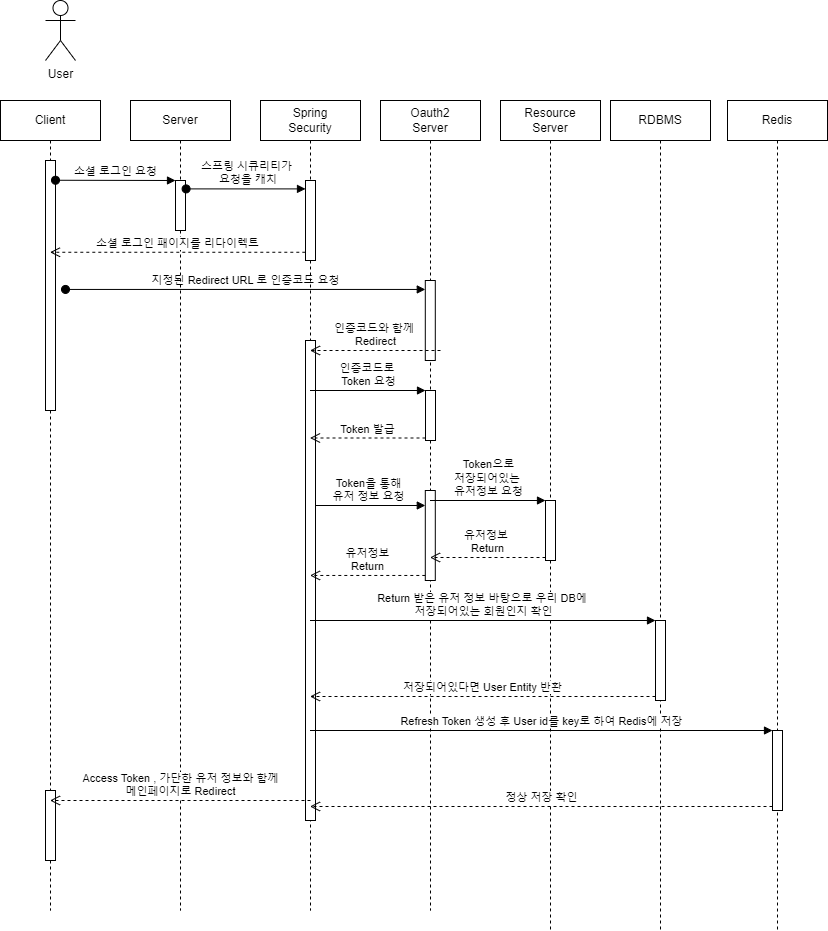

The diagram above was exported from draw.io. Its source (the exported page's mxGraphModel, read from the mxfile embedded in the PNG):
<mxGraphModel dx="1278" dy="521" grid="1" gridSize="10" guides="1" tooltips="1" connect="1" arrows="1" fold="1" page="1" pageScale="1" pageWidth="827" pageHeight="1169" math="0" shadow="0">
  <root>
    <mxCell id="0" />
    <mxCell id="1" parent="0" />
    <mxCell id="ovsGbNRQ6FVObmLF7UFs-24" value="지정된 Redirect URL 로 인증코드 요청" style="html=1;verticalAlign=bottom;startArrow=oval;endArrow=block;startSize=8;rounded=0;exitX=1.02;exitY=0.313;exitDx=0;exitDy=0;exitPerimeter=0;" parent="1" target="ovsGbNRQ6FVObmLF7UFs-23" edge="1">
      <mxGeometry relative="1" as="geometry">
        <mxPoint x="65.00000000000004" y="488.94000000000005" as="sourcePoint" />
      </mxGeometry>
    </mxCell>
    <mxCell id="ovsGbNRQ6FVObmLF7UFs-36" value="Token을 통해&lt;br&gt;유저 정보 요청" style="html=1;verticalAlign=bottom;startArrow=oval;endArrow=block;startSize=8;rounded=0;" parent="1" source="ovsGbNRQ6FVObmLF7UFs-8" target="ovsGbNRQ6FVObmLF7UFs-35" edge="1">
      <mxGeometry relative="1" as="geometry">
        <mxPoint x="435" y="665" as="sourcePoint" />
      </mxGeometry>
    </mxCell>
    <mxCell id="ovsGbNRQ6FVObmLF7UFs-3" value="User" style="shape=umlActor;verticalLabelPosition=bottom;verticalAlign=top;html=1;" parent="1" vertex="1">
      <mxGeometry x="45" y="200" width="30" height="60" as="geometry" />
    </mxCell>
    <mxCell id="ovsGbNRQ6FVObmLF7UFs-4" value="Client" style="shape=umlLifeline;perimeter=lifelinePerimeter;whiteSpace=wrap;html=1;container=1;collapsible=0;recursiveResize=0;outlineConnect=0;" parent="1" vertex="1">
      <mxGeometry y="300" width="100" height="810" as="geometry" />
    </mxCell>
    <mxCell id="ovsGbNRQ6FVObmLF7UFs-11" value="" style="html=1;points=[];perimeter=orthogonalPerimeter;" parent="ovsGbNRQ6FVObmLF7UFs-4" vertex="1">
      <mxGeometry x="45" y="60" width="10" height="250" as="geometry" />
    </mxCell>
    <mxCell id="Yq6GOSk21Q8DcU1CyeJV-9" value="" style="html=1;points=[];perimeter=orthogonalPerimeter;" parent="ovsGbNRQ6FVObmLF7UFs-4" vertex="1">
      <mxGeometry x="45" y="690" width="10" height="70" as="geometry" />
    </mxCell>
    <mxCell id="ovsGbNRQ6FVObmLF7UFs-7" value="Server" style="shape=umlLifeline;perimeter=lifelinePerimeter;whiteSpace=wrap;html=1;container=1;collapsible=0;recursiveResize=0;outlineConnect=0;" parent="1" vertex="1">
      <mxGeometry x="130" y="300" width="100" height="810" as="geometry" />
    </mxCell>
    <mxCell id="ovsGbNRQ6FVObmLF7UFs-15" value="" style="html=1;points=[];perimeter=orthogonalPerimeter;" parent="ovsGbNRQ6FVObmLF7UFs-7" vertex="1">
      <mxGeometry x="45" y="80" width="10" height="50" as="geometry" />
    </mxCell>
    <mxCell id="ovsGbNRQ6FVObmLF7UFs-8" value="Spring&lt;br&gt;Security" style="shape=umlLifeline;perimeter=lifelinePerimeter;whiteSpace=wrap;html=1;container=1;collapsible=0;recursiveResize=0;outlineConnect=0;" parent="1" vertex="1">
      <mxGeometry x="260" y="300" width="100" height="810" as="geometry" />
    </mxCell>
    <mxCell id="ovsGbNRQ6FVObmLF7UFs-17" value="" style="html=1;points=[];perimeter=orthogonalPerimeter;" parent="ovsGbNRQ6FVObmLF7UFs-8" vertex="1">
      <mxGeometry x="45" y="80" width="10" height="80" as="geometry" />
    </mxCell>
    <mxCell id="ovsGbNRQ6FVObmLF7UFs-30" value="" style="html=1;points=[];perimeter=orthogonalPerimeter;" parent="ovsGbNRQ6FVObmLF7UFs-8" vertex="1">
      <mxGeometry x="45" y="240" width="10" height="480" as="geometry" />
    </mxCell>
    <mxCell id="ovsGbNRQ6FVObmLF7UFs-9" value="RDBMS" style="shape=umlLifeline;perimeter=lifelinePerimeter;whiteSpace=wrap;html=1;container=1;collapsible=0;recursiveResize=0;outlineConnect=0;" parent="1" vertex="1">
      <mxGeometry x="610" y="300" width="100" height="830" as="geometry" />
    </mxCell>
    <mxCell id="Yq6GOSk21Q8DcU1CyeJV-2" value="" style="html=1;points=[];perimeter=orthogonalPerimeter;" parent="ovsGbNRQ6FVObmLF7UFs-9" vertex="1">
      <mxGeometry x="45" y="520" width="10" height="80" as="geometry" />
    </mxCell>
    <mxCell id="ovsGbNRQ6FVObmLF7UFs-10" value="Oauth2&lt;br&gt;Server" style="shape=umlLifeline;perimeter=lifelinePerimeter;whiteSpace=wrap;html=1;container=1;collapsible=0;recursiveResize=0;outlineConnect=0;" parent="1" vertex="1">
      <mxGeometry x="380" y="300" width="100" height="810" as="geometry" />
    </mxCell>
    <mxCell id="ovsGbNRQ6FVObmLF7UFs-23" value="" style="html=1;points=[];perimeter=orthogonalPerimeter;" parent="ovsGbNRQ6FVObmLF7UFs-10" vertex="1">
      <mxGeometry x="44.8" y="180" width="10" height="80" as="geometry" />
    </mxCell>
    <mxCell id="ovsGbNRQ6FVObmLF7UFs-31" value="" style="html=1;points=[];perimeter=orthogonalPerimeter;" parent="ovsGbNRQ6FVObmLF7UFs-10" vertex="1">
      <mxGeometry x="45" y="290" width="10" height="50" as="geometry" />
    </mxCell>
    <mxCell id="ovsGbNRQ6FVObmLF7UFs-35" value="" style="html=1;points=[];perimeter=orthogonalPerimeter;" parent="ovsGbNRQ6FVObmLF7UFs-10" vertex="1">
      <mxGeometry x="44.8" y="390" width="10" height="90" as="geometry" />
    </mxCell>
    <mxCell id="ovsGbNRQ6FVObmLF7UFs-16" value="소셜 로그인 요청" style="html=1;verticalAlign=bottom;startArrow=oval;endArrow=block;startSize=8;rounded=0;exitX=1;exitY=0.079;exitDx=0;exitDy=0;exitPerimeter=0;" parent="1" source="ovsGbNRQ6FVObmLF7UFs-11" target="ovsGbNRQ6FVObmLF7UFs-15" edge="1">
      <mxGeometry relative="1" as="geometry">
        <mxPoint x="145" y="380" as="sourcePoint" />
      </mxGeometry>
    </mxCell>
    <mxCell id="ovsGbNRQ6FVObmLF7UFs-18" value="스프링 시큐리티가&lt;br&gt;&amp;nbsp;요청을 캐치" style="html=1;verticalAlign=bottom;startArrow=oval;endArrow=block;startSize=8;rounded=0;exitX=1.06;exitY=0.168;exitDx=0;exitDy=0;exitPerimeter=0;" parent="1" source="ovsGbNRQ6FVObmLF7UFs-15" target="ovsGbNRQ6FVObmLF7UFs-17" edge="1">
      <mxGeometry relative="1" as="geometry">
        <mxPoint x="299" y="380" as="sourcePoint" />
      </mxGeometry>
    </mxCell>
    <mxCell id="ovsGbNRQ6FVObmLF7UFs-21" value="소셜 로그인 패이지를 리다이렉트" style="html=1;verticalAlign=bottom;endArrow=open;dashed=1;endSize=8;rounded=0;exitX=-0.02;exitY=0.897;exitDx=0;exitDy=0;exitPerimeter=0;" parent="1" source="ovsGbNRQ6FVObmLF7UFs-17" target="ovsGbNRQ6FVObmLF7UFs-4" edge="1">
      <mxGeometry relative="1" as="geometry">
        <mxPoint x="360" y="440" as="sourcePoint" />
        <mxPoint x="280" y="440" as="targetPoint" />
      </mxGeometry>
    </mxCell>
    <mxCell id="ovsGbNRQ6FVObmLF7UFs-22" value="Resource&lt;br&gt;Server" style="shape=umlLifeline;perimeter=lifelinePerimeter;whiteSpace=wrap;html=1;container=1;collapsible=0;recursiveResize=0;outlineConnect=0;" parent="1" vertex="1">
      <mxGeometry x="500" y="300" width="100" height="830" as="geometry" />
    </mxCell>
    <mxCell id="ovsGbNRQ6FVObmLF7UFs-37" value="" style="html=1;points=[];perimeter=orthogonalPerimeter;" parent="ovsGbNRQ6FVObmLF7UFs-22" vertex="1">
      <mxGeometry x="45" y="400" width="10" height="60" as="geometry" />
    </mxCell>
    <mxCell id="ovsGbNRQ6FVObmLF7UFs-25" value="인증코드와 함께&amp;nbsp;&lt;br&gt;Redirect" style="html=1;verticalAlign=bottom;endArrow=open;dashed=1;endSize=8;rounded=0;" parent="1" target="ovsGbNRQ6FVObmLF7UFs-8" edge="1">
      <mxGeometry relative="1" as="geometry">
        <mxPoint x="440" y="550" as="sourcePoint" />
        <mxPoint x="400" y="550" as="targetPoint" />
      </mxGeometry>
    </mxCell>
    <mxCell id="ovsGbNRQ6FVObmLF7UFs-32" value="인증코드로&amp;nbsp;&lt;br&gt;Token 요청" style="html=1;verticalAlign=bottom;endArrow=block;entryX=0;entryY=0;rounded=0;" parent="1" source="ovsGbNRQ6FVObmLF7UFs-8" target="ovsGbNRQ6FVObmLF7UFs-31" edge="1">
      <mxGeometry relative="1" as="geometry">
        <mxPoint x="425" y="590" as="sourcePoint" />
      </mxGeometry>
    </mxCell>
    <mxCell id="ovsGbNRQ6FVObmLF7UFs-33" value="Token 발급" style="html=1;verticalAlign=bottom;endArrow=open;dashed=1;endSize=8;exitX=0;exitY=0.95;rounded=0;" parent="1" source="ovsGbNRQ6FVObmLF7UFs-31" target="ovsGbNRQ6FVObmLF7UFs-8" edge="1">
      <mxGeometry relative="1" as="geometry">
        <mxPoint x="425" y="666" as="targetPoint" />
      </mxGeometry>
    </mxCell>
    <mxCell id="ovsGbNRQ6FVObmLF7UFs-38" value="Token으로&lt;br&gt;저장되어있는&amp;nbsp;&lt;br&gt;유저정보 요청" style="html=1;verticalAlign=bottom;endArrow=block;entryX=0;entryY=0;rounded=0;" parent="1" source="ovsGbNRQ6FVObmLF7UFs-10" target="ovsGbNRQ6FVObmLF7UFs-37" edge="1">
      <mxGeometry relative="1" as="geometry">
        <mxPoint x="545" y="700" as="sourcePoint" />
      </mxGeometry>
    </mxCell>
    <mxCell id="ovsGbNRQ6FVObmLF7UFs-39" value="유저정보&amp;nbsp;&lt;br&gt;Return" style="html=1;verticalAlign=bottom;endArrow=open;dashed=1;endSize=8;exitX=0;exitY=0.95;rounded=0;" parent="1" source="ovsGbNRQ6FVObmLF7UFs-37" target="ovsGbNRQ6FVObmLF7UFs-10" edge="1">
      <mxGeometry relative="1" as="geometry">
        <mxPoint x="545" y="776" as="targetPoint" />
      </mxGeometry>
    </mxCell>
    <mxCell id="ovsGbNRQ6FVObmLF7UFs-40" value="유저정보&lt;br&gt;Return" style="html=1;verticalAlign=bottom;endArrow=open;dashed=1;endSize=8;rounded=0;exitX=0;exitY=0.944;exitDx=0;exitDy=0;exitPerimeter=0;" parent="1" source="ovsGbNRQ6FVObmLF7UFs-35" target="ovsGbNRQ6FVObmLF7UFs-8" edge="1">
      <mxGeometry relative="1" as="geometry">
        <mxPoint x="500" y="760" as="sourcePoint" />
        <mxPoint x="420" y="760" as="targetPoint" />
      </mxGeometry>
    </mxCell>
    <mxCell id="Yq6GOSk21Q8DcU1CyeJV-1" value="Redis" style="shape=umlLifeline;perimeter=lifelinePerimeter;whiteSpace=wrap;html=1;container=1;collapsible=0;recursiveResize=0;outlineConnect=0;" parent="1" vertex="1">
      <mxGeometry x="727" y="300" width="100" height="830" as="geometry" />
    </mxCell>
    <mxCell id="Yq6GOSk21Q8DcU1CyeJV-6" value="" style="html=1;points=[];perimeter=orthogonalPerimeter;" parent="Yq6GOSk21Q8DcU1CyeJV-1" vertex="1">
      <mxGeometry x="45" y="630" width="10" height="80" as="geometry" />
    </mxCell>
    <mxCell id="Yq6GOSk21Q8DcU1CyeJV-3" value="Return 받은 유저 정보 바탕으로 우리 DB에&amp;nbsp;&lt;br&gt;저장되어있는 회원인지 확인" style="html=1;verticalAlign=bottom;endArrow=block;entryX=0;entryY=0;rounded=0;" parent="1" source="ovsGbNRQ6FVObmLF7UFs-8" target="Yq6GOSk21Q8DcU1CyeJV-2" edge="1">
      <mxGeometry relative="1" as="geometry">
        <mxPoint x="585" y="810" as="sourcePoint" />
      </mxGeometry>
    </mxCell>
    <mxCell id="Yq6GOSk21Q8DcU1CyeJV-4" value="저장되어있다면 User Entity 반환" style="html=1;verticalAlign=bottom;endArrow=open;dashed=1;endSize=8;exitX=0;exitY=0.95;rounded=0;" parent="1" source="Yq6GOSk21Q8DcU1CyeJV-2" target="ovsGbNRQ6FVObmLF7UFs-8" edge="1">
      <mxGeometry relative="1" as="geometry">
        <mxPoint x="585" y="886" as="targetPoint" />
      </mxGeometry>
    </mxCell>
    <mxCell id="Yq6GOSk21Q8DcU1CyeJV-7" value="Refresh Token 생성 후 User id를 key로 하여 Redis에 저장" style="html=1;verticalAlign=bottom;endArrow=block;entryX=0;entryY=0;rounded=0;" parent="1" source="ovsGbNRQ6FVObmLF7UFs-8" target="Yq6GOSk21Q8DcU1CyeJV-6" edge="1">
      <mxGeometry relative="1" as="geometry">
        <mxPoint x="702" y="930" as="sourcePoint" />
      </mxGeometry>
    </mxCell>
    <mxCell id="Yq6GOSk21Q8DcU1CyeJV-8" value="정상 저장 확인" style="html=1;verticalAlign=bottom;endArrow=open;dashed=1;endSize=8;exitX=0;exitY=0.95;rounded=0;" parent="1" source="Yq6GOSk21Q8DcU1CyeJV-6" target="ovsGbNRQ6FVObmLF7UFs-8" edge="1">
      <mxGeometry relative="1" as="geometry">
        <mxPoint x="702" y="1006" as="targetPoint" />
      </mxGeometry>
    </mxCell>
    <mxCell id="Yq6GOSk21Q8DcU1CyeJV-10" value="Access Token , 가단한 유저 정보와 함께&lt;br&gt;메인페이지로 Redirect" style="html=1;verticalAlign=bottom;endArrow=open;dashed=1;endSize=8;rounded=0;" parent="1" target="ovsGbNRQ6FVObmLF7UFs-4" edge="1">
      <mxGeometry relative="1" as="geometry">
        <mxPoint x="310" y="1000" as="sourcePoint" />
        <mxPoint x="230" y="1000" as="targetPoint" />
      </mxGeometry>
    </mxCell>
  </root>
</mxGraphModel>